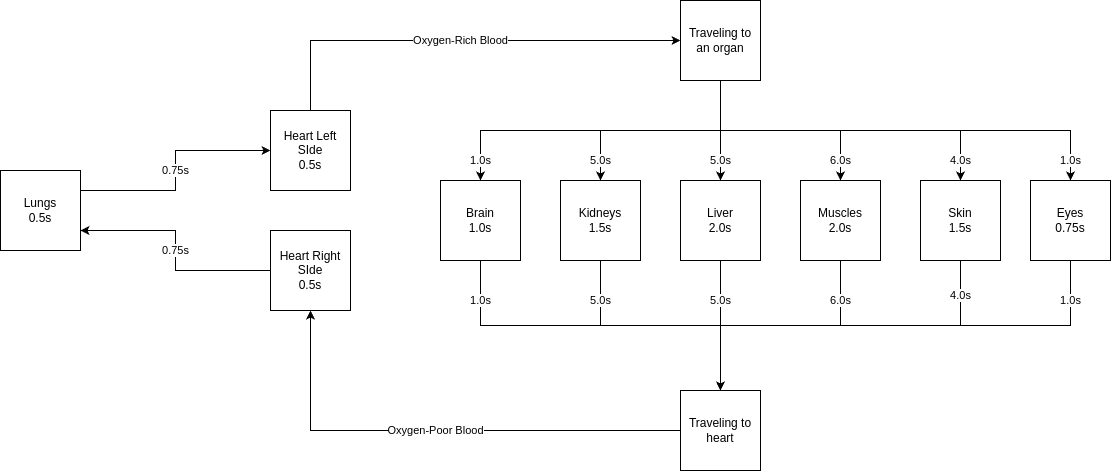

The diagram above was exported from draw.io. Its source (the exported page's mxGraphModel, read from the mxfile embedded in the PNG):
<mxGraphModel dx="2276" dy="876" grid="1" gridSize="10" guides="1" tooltips="1" connect="1" arrows="1" fold="1" page="1" pageScale="1" pageWidth="850" pageHeight="1100" math="0" shadow="0">
  <root>
    <mxCell id="0" />
    <mxCell id="1" parent="0" />
    <mxCell id="bKRktGwo86oq1INCpjKq-28" value="0.75s" style="edgeStyle=orthogonalEdgeStyle;rounded=0;orthogonalLoop=1;jettySize=auto;html=1;entryX=1;entryY=0.75;entryDx=0;entryDy=0;exitX=0;exitY=0.5;exitDx=0;exitDy=0;" parent="1" source="bKRktGwo86oq1INCpjKq-1" target="bKRktGwo86oq1INCpjKq-27" edge="1">
      <mxGeometry relative="1" as="geometry">
        <mxPoint as="offset" />
      </mxGeometry>
    </mxCell>
    <mxCell id="bKRktGwo86oq1INCpjKq-1" value="Heart Right SIde&lt;br&gt;0.5s" style="whiteSpace=wrap;html=1;aspect=fixed;" parent="1" vertex="1">
      <mxGeometry x="150" y="380" width="80" height="80" as="geometry" />
    </mxCell>
    <mxCell id="bKRktGwo86oq1INCpjKq-22" value="1.0s" style="edgeStyle=orthogonalEdgeStyle;rounded=0;orthogonalLoop=1;jettySize=auto;html=1;entryX=0.5;entryY=0;entryDx=0;entryDy=0;exitX=0.5;exitY=1;exitDx=0;exitDy=0;" parent="1" source="bKRktGwo86oq1INCpjKq-2" target="bKRktGwo86oq1INCpjKq-10" edge="1">
      <mxGeometry x="-0.7838" relative="1" as="geometry">
        <mxPoint as="offset" />
      </mxGeometry>
    </mxCell>
    <mxCell id="bKRktGwo86oq1INCpjKq-2" value="Brain&lt;div&gt;1.0s&lt;/div&gt;" style="whiteSpace=wrap;html=1;aspect=fixed;" parent="1" vertex="1">
      <mxGeometry x="320" y="330" width="80" height="80" as="geometry" />
    </mxCell>
    <mxCell id="bKRktGwo86oq1INCpjKq-21" value="5.0s" style="edgeStyle=orthogonalEdgeStyle;rounded=0;orthogonalLoop=1;jettySize=auto;html=1;entryX=0.5;entryY=0;entryDx=0;entryDy=0;exitX=0.5;exitY=1;exitDx=0;exitDy=0;" parent="1" source="bKRktGwo86oq1INCpjKq-3" target="bKRktGwo86oq1INCpjKq-10" edge="1">
      <mxGeometry x="-0.68" relative="1" as="geometry">
        <mxPoint as="offset" />
      </mxGeometry>
    </mxCell>
    <mxCell id="bKRktGwo86oq1INCpjKq-3" value="Kidneys&lt;br&gt;1.5s" style="whiteSpace=wrap;html=1;aspect=fixed;" parent="1" vertex="1">
      <mxGeometry x="440" y="330" width="80" height="80" as="geometry" />
    </mxCell>
    <mxCell id="bKRktGwo86oq1INCpjKq-23" value="5.0s" style="edgeStyle=orthogonalEdgeStyle;rounded=0;orthogonalLoop=1;jettySize=auto;html=1;entryX=0.5;entryY=0;entryDx=0;entryDy=0;" parent="1" source="bKRktGwo86oq1INCpjKq-4" target="bKRktGwo86oq1INCpjKq-10" edge="1">
      <mxGeometry x="-0.3846" relative="1" as="geometry">
        <mxPoint as="offset" />
      </mxGeometry>
    </mxCell>
    <mxCell id="bKRktGwo86oq1INCpjKq-4" value="Liver&lt;br&gt;2.0s" style="whiteSpace=wrap;html=1;aspect=fixed;" parent="1" vertex="1">
      <mxGeometry x="560" y="330" width="80" height="80" as="geometry" />
    </mxCell>
    <mxCell id="bKRktGwo86oq1INCpjKq-24" value="6.0s" style="edgeStyle=orthogonalEdgeStyle;rounded=0;orthogonalLoop=1;jettySize=auto;html=1;entryX=0.5;entryY=0;entryDx=0;entryDy=0;exitX=0.5;exitY=1;exitDx=0;exitDy=0;" parent="1" source="bKRktGwo86oq1INCpjKq-5" target="bKRktGwo86oq1INCpjKq-10" edge="1">
      <mxGeometry x="-0.68" relative="1" as="geometry">
        <mxPoint as="offset" />
      </mxGeometry>
    </mxCell>
    <mxCell id="bKRktGwo86oq1INCpjKq-5" value="Muscles&lt;br&gt;2.0s" style="whiteSpace=wrap;html=1;aspect=fixed;" parent="1" vertex="1">
      <mxGeometry x="680" y="330" width="80" height="80" as="geometry" />
    </mxCell>
    <mxCell id="bKRktGwo86oq1INCpjKq-25" value="4.0s" style="edgeStyle=orthogonalEdgeStyle;rounded=0;orthogonalLoop=1;jettySize=auto;html=1;entryX=0.5;entryY=0;entryDx=0;entryDy=0;exitX=0.5;exitY=1;exitDx=0;exitDy=0;" parent="1" source="bKRktGwo86oq1INCpjKq-6" target="bKRktGwo86oq1INCpjKq-10" edge="1">
      <mxGeometry x="-0.8125" relative="1" as="geometry">
        <mxPoint as="offset" />
      </mxGeometry>
    </mxCell>
    <mxCell id="bKRktGwo86oq1INCpjKq-6" value="Skin&lt;br&gt;1.5s" style="whiteSpace=wrap;html=1;aspect=fixed;" parent="1" vertex="1">
      <mxGeometry x="800" y="330" width="80" height="80" as="geometry" />
    </mxCell>
    <mxCell id="bKRktGwo86oq1INCpjKq-14" value="5.0s" style="edgeStyle=orthogonalEdgeStyle;rounded=0;orthogonalLoop=1;jettySize=auto;html=1;entryX=0.5;entryY=0;entryDx=0;entryDy=0;" parent="1" source="bKRktGwo86oq1INCpjKq-8" target="bKRktGwo86oq1INCpjKq-4" edge="1">
      <mxGeometry x="0.6" relative="1" as="geometry">
        <mxPoint as="offset" />
      </mxGeometry>
    </mxCell>
    <mxCell id="bKRktGwo86oq1INCpjKq-15" value="6.0s" style="edgeStyle=orthogonalEdgeStyle;rounded=0;orthogonalLoop=1;jettySize=auto;html=1;entryX=0.5;entryY=0;entryDx=0;entryDy=0;exitX=0.5;exitY=1;exitDx=0;exitDy=0;" parent="1" source="bKRktGwo86oq1INCpjKq-8" target="bKRktGwo86oq1INCpjKq-5" edge="1">
      <mxGeometry x="0.8182" relative="1" as="geometry">
        <mxPoint as="offset" />
      </mxGeometry>
    </mxCell>
    <mxCell id="bKRktGwo86oq1INCpjKq-16" value="5.0s" style="edgeStyle=orthogonalEdgeStyle;rounded=0;orthogonalLoop=1;jettySize=auto;html=1;entryX=0.5;entryY=0;entryDx=0;entryDy=0;" parent="1" source="bKRktGwo86oq1INCpjKq-8" target="bKRktGwo86oq1INCpjKq-3" edge="1">
      <mxGeometry x="0.8182" relative="1" as="geometry">
        <Array as="points">
          <mxPoint x="600" y="280" />
          <mxPoint x="480" y="280" />
        </Array>
        <mxPoint as="offset" />
      </mxGeometry>
    </mxCell>
    <mxCell id="bKRktGwo86oq1INCpjKq-17" value="4.0s" style="edgeStyle=orthogonalEdgeStyle;rounded=0;orthogonalLoop=1;jettySize=auto;html=1;entryX=0.5;entryY=0;entryDx=0;entryDy=0;" parent="1" source="bKRktGwo86oq1INCpjKq-8" target="bKRktGwo86oq1INCpjKq-6" edge="1">
      <mxGeometry x="0.8824" relative="1" as="geometry">
        <Array as="points">
          <mxPoint x="600" y="280" />
          <mxPoint x="840" y="280" />
        </Array>
        <mxPoint as="offset" />
      </mxGeometry>
    </mxCell>
    <mxCell id="bKRktGwo86oq1INCpjKq-18" value="1.0s" style="edgeStyle=orthogonalEdgeStyle;rounded=0;orthogonalLoop=1;jettySize=auto;html=1;entryX=0.5;entryY=0;entryDx=0;entryDy=0;" parent="1" source="bKRktGwo86oq1INCpjKq-8" target="bKRktGwo86oq1INCpjKq-2" edge="1">
      <mxGeometry x="0.8824" relative="1" as="geometry">
        <Array as="points">
          <mxPoint x="600" y="280" />
          <mxPoint x="360" y="280" />
        </Array>
        <mxPoint as="offset" />
      </mxGeometry>
    </mxCell>
    <mxCell id="bKRktGwo86oq1INCpjKq-36" value="1.0s" style="edgeStyle=orthogonalEdgeStyle;rounded=0;orthogonalLoop=1;jettySize=auto;html=1;entryX=0.5;entryY=0;entryDx=0;entryDy=0;" parent="1" source="bKRktGwo86oq1INCpjKq-8" target="bKRktGwo86oq1INCpjKq-35" edge="1">
      <mxGeometry x="0.9111" relative="1" as="geometry">
        <Array as="points">
          <mxPoint x="600" y="280" />
          <mxPoint x="950" y="280" />
        </Array>
        <mxPoint as="offset" />
      </mxGeometry>
    </mxCell>
    <mxCell id="bKRktGwo86oq1INCpjKq-8" value="Traveling to an organ" style="whiteSpace=wrap;html=1;aspect=fixed;" parent="1" vertex="1">
      <mxGeometry x="560" y="150" width="80" height="80" as="geometry" />
    </mxCell>
    <mxCell id="bKRktGwo86oq1INCpjKq-11" value="Oxygen-Poor Blood" style="edgeStyle=orthogonalEdgeStyle;rounded=0;orthogonalLoop=1;jettySize=auto;html=1;entryX=0.5;entryY=1;entryDx=0;entryDy=0;" parent="1" source="bKRktGwo86oq1INCpjKq-10" target="bKRktGwo86oq1INCpjKq-1" edge="1">
      <mxGeometry relative="1" as="geometry" />
    </mxCell>
    <mxCell id="bKRktGwo86oq1INCpjKq-10" value="Traveling to heart" style="whiteSpace=wrap;html=1;aspect=fixed;" parent="1" vertex="1">
      <mxGeometry x="560" y="540" width="80" height="80" as="geometry" />
    </mxCell>
    <mxCell id="bKRktGwo86oq1INCpjKq-29" value="0.75s" style="edgeStyle=orthogonalEdgeStyle;rounded=0;orthogonalLoop=1;jettySize=auto;html=1;entryX=0;entryY=0.5;entryDx=0;entryDy=0;exitX=1;exitY=0.25;exitDx=0;exitDy=0;" parent="1" source="bKRktGwo86oq1INCpjKq-27" target="bKRktGwo86oq1INCpjKq-30" edge="1">
      <mxGeometry relative="1" as="geometry" />
    </mxCell>
    <mxCell id="bKRktGwo86oq1INCpjKq-27" value="Lungs&lt;div&gt;0.5s&lt;/div&gt;" style="whiteSpace=wrap;html=1;aspect=fixed;" parent="1" vertex="1">
      <mxGeometry x="-120" y="320" width="80" height="80" as="geometry" />
    </mxCell>
    <mxCell id="bKRktGwo86oq1INCpjKq-33" value="&lt;span style=&quot;color: rgb(0, 0, 0); font-family: Helvetica; font-size: 11px; font-style: normal; font-variant-ligatures: normal; font-variant-caps: normal; font-weight: 400; letter-spacing: normal; orphans: 2; text-align: center; text-indent: 0px; text-transform: none; widows: 2; word-spacing: 0px; -webkit-text-stroke-width: 0px; white-space: nowrap; background-color: rgb(255, 255, 255); text-decoration-thickness: initial; text-decoration-style: initial; text-decoration-color: initial; display: inline !important; float: none;&quot;&gt;Oxygen-Rich Blood&lt;/span&gt;" style="edgeStyle=orthogonalEdgeStyle;rounded=0;orthogonalLoop=1;jettySize=auto;html=1;entryX=0;entryY=0.5;entryDx=0;entryDy=0;exitX=0.5;exitY=0;exitDx=0;exitDy=0;" parent="1" source="bKRktGwo86oq1INCpjKq-30" target="bKRktGwo86oq1INCpjKq-8" edge="1">
      <mxGeometry relative="1" as="geometry" />
    </mxCell>
    <mxCell id="bKRktGwo86oq1INCpjKq-30" value="Heart Left SIde&lt;br&gt;0.5s" style="whiteSpace=wrap;html=1;aspect=fixed;" parent="1" vertex="1">
      <mxGeometry x="150" y="260" width="80" height="80" as="geometry" />
    </mxCell>
    <mxCell id="bKRktGwo86oq1INCpjKq-37" value="1.0s" style="edgeStyle=orthogonalEdgeStyle;rounded=0;orthogonalLoop=1;jettySize=auto;html=1;entryX=0.5;entryY=0;entryDx=0;entryDy=0;" parent="1" source="bKRktGwo86oq1INCpjKq-35" target="bKRktGwo86oq1INCpjKq-10" edge="1">
      <mxGeometry x="-0.8333" relative="1" as="geometry">
        <Array as="points">
          <mxPoint x="950" y="475" />
          <mxPoint x="600" y="475" />
        </Array>
        <mxPoint as="offset" />
      </mxGeometry>
    </mxCell>
    <mxCell id="bKRktGwo86oq1INCpjKq-35" value="Eyes&lt;br&gt;0.75s" style="whiteSpace=wrap;html=1;aspect=fixed;" parent="1" vertex="1">
      <mxGeometry x="910" y="330" width="80" height="80" as="geometry" />
    </mxCell>
  </root>
</mxGraphModel>